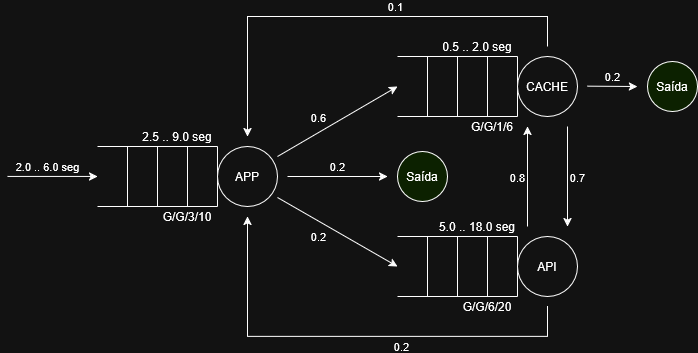

The diagram above was exported from draw.io. Its source (the exported page's mxGraphModel, read from the mxfile embedded in the PNG):
<mxGraphModel dx="975" dy="530" grid="1" gridSize="10" guides="1" tooltips="1" connect="1" arrows="1" fold="1" page="0" pageScale="1" pageWidth="827" pageHeight="1169" math="0" shadow="0">
  <root>
    <mxCell id="0" />
    <mxCell id="1" parent="0" />
    <mxCell id="vKg7eZP2fQxTCXC73ioJ-3" edge="1" parent="1" style="endArrow=none;html=1;rounded=0;" value="">
      <mxGeometry height="50" relative="1" width="50" as="geometry">
        <mxPoint x="100" y="430" as="sourcePoint" />
        <mxPoint x="220" y="430" as="targetPoint" />
      </mxGeometry>
    </mxCell>
    <mxCell id="vKg7eZP2fQxTCXC73ioJ-4" edge="1" parent="1" style="endArrow=none;html=1;rounded=0;" value="">
      <mxGeometry height="50" relative="1" width="50" as="geometry">
        <mxPoint x="100" y="490" as="sourcePoint" />
        <mxPoint x="220" y="490" as="targetPoint" />
      </mxGeometry>
    </mxCell>
    <mxCell id="vKg7eZP2fQxTCXC73ioJ-6" edge="1" parent="1" style="endArrow=none;html=1;rounded=0;" value="">
      <mxGeometry height="50" relative="1" width="50" as="geometry">
        <mxPoint x="220" y="490" as="sourcePoint" />
        <mxPoint x="220" y="430" as="targetPoint" />
      </mxGeometry>
    </mxCell>
    <mxCell id="vKg7eZP2fQxTCXC73ioJ-7" edge="1" parent="1" style="endArrow=none;html=1;rounded=0;" value="">
      <mxGeometry height="50" relative="1" width="50" as="geometry">
        <mxPoint x="190" y="490" as="sourcePoint" />
        <mxPoint x="190" y="430" as="targetPoint" />
      </mxGeometry>
    </mxCell>
    <mxCell id="vKg7eZP2fQxTCXC73ioJ-8" edge="1" parent="1" style="endArrow=none;html=1;rounded=0;" value="">
      <mxGeometry height="50" relative="1" width="50" as="geometry">
        <mxPoint x="160" y="490" as="sourcePoint" />
        <mxPoint x="160" y="430" as="targetPoint" />
      </mxGeometry>
    </mxCell>
    <mxCell id="vKg7eZP2fQxTCXC73ioJ-9" edge="1" parent="1" style="endArrow=none;html=1;rounded=0;" value="">
      <mxGeometry height="50" relative="1" width="50" as="geometry">
        <mxPoint x="130" y="490" as="sourcePoint" />
        <mxPoint x="130" y="430" as="targetPoint" />
      </mxGeometry>
    </mxCell>
    <mxCell id="vKg7eZP2fQxTCXC73ioJ-10" parent="1" style="ellipse;whiteSpace=wrap;html=1;aspect=fixed;" value="APP" vertex="1">
      <mxGeometry height="60" width="60" x="220" y="430" as="geometry" />
    </mxCell>
    <mxCell id="vKg7eZP2fQxTCXC73ioJ-11" edge="1" parent="1" style="endArrow=none;html=1;rounded=0;" value="">
      <mxGeometry height="50" relative="1" width="50" as="geometry">
        <mxPoint x="400" y="340" as="sourcePoint" />
        <mxPoint x="520" y="340" as="targetPoint" />
      </mxGeometry>
    </mxCell>
    <mxCell id="vKg7eZP2fQxTCXC73ioJ-12" edge="1" parent="1" style="endArrow=none;html=1;rounded=0;" value="">
      <mxGeometry height="50" relative="1" width="50" as="geometry">
        <mxPoint x="400" y="400" as="sourcePoint" />
        <mxPoint x="520" y="400" as="targetPoint" />
      </mxGeometry>
    </mxCell>
    <mxCell id="vKg7eZP2fQxTCXC73ioJ-13" edge="1" parent="1" style="endArrow=none;html=1;rounded=0;" value="">
      <mxGeometry height="50" relative="1" width="50" as="geometry">
        <mxPoint x="520" y="400" as="sourcePoint" />
        <mxPoint x="520" y="340" as="targetPoint" />
      </mxGeometry>
    </mxCell>
    <mxCell id="vKg7eZP2fQxTCXC73ioJ-14" edge="1" parent="1" style="endArrow=none;html=1;rounded=0;" value="">
      <mxGeometry height="50" relative="1" width="50" as="geometry">
        <mxPoint x="490" y="400" as="sourcePoint" />
        <mxPoint x="490" y="340" as="targetPoint" />
      </mxGeometry>
    </mxCell>
    <mxCell id="vKg7eZP2fQxTCXC73ioJ-15" edge="1" parent="1" style="endArrow=none;html=1;rounded=0;" value="">
      <mxGeometry height="50" relative="1" width="50" as="geometry">
        <mxPoint x="460" y="400" as="sourcePoint" />
        <mxPoint x="460" y="340" as="targetPoint" />
      </mxGeometry>
    </mxCell>
    <mxCell id="vKg7eZP2fQxTCXC73ioJ-16" edge="1" parent="1" style="endArrow=none;html=1;rounded=0;" value="">
      <mxGeometry height="50" relative="1" width="50" as="geometry">
        <mxPoint x="430" y="400" as="sourcePoint" />
        <mxPoint x="430" y="340" as="targetPoint" />
      </mxGeometry>
    </mxCell>
    <mxCell id="vKg7eZP2fQxTCXC73ioJ-17" parent="1" style="ellipse;whiteSpace=wrap;html=1;aspect=fixed;" value="CACHE" vertex="1">
      <mxGeometry height="60" width="60" x="520" y="340" as="geometry" />
    </mxCell>
    <mxCell id="vKg7eZP2fQxTCXC73ioJ-18" edge="1" parent="1" style="endArrow=none;html=1;rounded=0;" value="">
      <mxGeometry height="50" relative="1" width="50" as="geometry">
        <mxPoint x="400" y="520" as="sourcePoint" />
        <mxPoint x="520" y="520" as="targetPoint" />
      </mxGeometry>
    </mxCell>
    <mxCell id="vKg7eZP2fQxTCXC73ioJ-19" edge="1" parent="1" style="endArrow=none;html=1;rounded=0;" value="">
      <mxGeometry height="50" relative="1" width="50" as="geometry">
        <mxPoint x="400" y="580" as="sourcePoint" />
        <mxPoint x="520" y="580" as="targetPoint" />
      </mxGeometry>
    </mxCell>
    <mxCell id="vKg7eZP2fQxTCXC73ioJ-20" edge="1" parent="1" style="endArrow=none;html=1;rounded=0;" value="">
      <mxGeometry height="50" relative="1" width="50" as="geometry">
        <mxPoint x="520" y="580" as="sourcePoint" />
        <mxPoint x="520" y="520" as="targetPoint" />
      </mxGeometry>
    </mxCell>
    <mxCell id="vKg7eZP2fQxTCXC73ioJ-21" edge="1" parent="1" style="endArrow=none;html=1;rounded=0;" value="">
      <mxGeometry height="50" relative="1" width="50" as="geometry">
        <mxPoint x="490" y="580" as="sourcePoint" />
        <mxPoint x="490" y="520" as="targetPoint" />
      </mxGeometry>
    </mxCell>
    <mxCell id="vKg7eZP2fQxTCXC73ioJ-22" edge="1" parent="1" style="endArrow=none;html=1;rounded=0;" value="">
      <mxGeometry height="50" relative="1" width="50" as="geometry">
        <mxPoint x="460" y="580" as="sourcePoint" />
        <mxPoint x="460" y="520" as="targetPoint" />
      </mxGeometry>
    </mxCell>
    <mxCell id="vKg7eZP2fQxTCXC73ioJ-23" edge="1" parent="1" style="endArrow=none;html=1;rounded=0;" value="">
      <mxGeometry height="50" relative="1" width="50" as="geometry">
        <mxPoint x="430" y="580" as="sourcePoint" />
        <mxPoint x="430" y="520" as="targetPoint" />
      </mxGeometry>
    </mxCell>
    <mxCell id="vKg7eZP2fQxTCXC73ioJ-24" parent="1" style="ellipse;whiteSpace=wrap;html=1;aspect=fixed;" value="API" vertex="1">
      <mxGeometry height="60" width="60" x="520" y="520" as="geometry" />
    </mxCell>
    <mxCell id="vKg7eZP2fQxTCXC73ioJ-25" edge="1" parent="1" style="endArrow=classic;html=1;rounded=0;" value="">
      <mxGeometry height="50" relative="1" width="50" as="geometry">
        <mxPoint x="280" y="440" as="sourcePoint" />
        <mxPoint x="400" y="370" as="targetPoint" />
      </mxGeometry>
    </mxCell>
    <mxCell id="vKg7eZP2fQxTCXC73ioJ-33" connectable="0" parent="vKg7eZP2fQxTCXC73ioJ-25" style="edgeLabel;html=1;align=center;verticalAlign=middle;resizable=0;points=[];" value="0.6" vertex="1">
      <mxGeometry relative="1" x="-0.0675" y="-1" as="geometry">
        <mxPoint x="-16" y="-8" as="offset" />
      </mxGeometry>
    </mxCell>
    <mxCell id="vKg7eZP2fQxTCXC73ioJ-26" edge="1" parent="1" style="endArrow=classic;html=1;rounded=0;" value="">
      <mxGeometry height="50" relative="1" width="50" as="geometry">
        <mxPoint x="280" y="481" as="sourcePoint" />
        <mxPoint x="400" y="550" as="targetPoint" />
      </mxGeometry>
    </mxCell>
    <mxCell id="vKg7eZP2fQxTCXC73ioJ-34" connectable="0" parent="vKg7eZP2fQxTCXC73ioJ-26" style="edgeLabel;html=1;align=center;verticalAlign=middle;resizable=0;points=[];" value="0.2" vertex="1">
      <mxGeometry relative="1" x="0.0138" y="-1" as="geometry">
        <mxPoint x="-20" y="3" as="offset" />
      </mxGeometry>
    </mxCell>
    <mxCell id="vKg7eZP2fQxTCXC73ioJ-28" edge="1" parent="1" style="endArrow=classic;html=1;rounded=0;" value="2.0 .. 6.0 seg">
      <mxGeometry height="50" relative="1" width="50" x="-0.1111" y="10" as="geometry">
        <mxPoint as="offset" />
        <mxPoint x="10" y="459.93" as="sourcePoint" />
        <mxPoint x="100" y="459.93" as="targetPoint" />
      </mxGeometry>
    </mxCell>
    <mxCell id="vKg7eZP2fQxTCXC73ioJ-29" edge="1" parent="1" style="endArrow=classic;html=1;rounded=0;" value="">
      <mxGeometry height="50" relative="1" width="50" as="geometry">
        <mxPoint x="290" y="460" as="sourcePoint" />
        <mxPoint x="390" y="460" as="targetPoint" />
      </mxGeometry>
    </mxCell>
    <mxCell id="vKg7eZP2fQxTCXC73ioJ-31" connectable="0" parent="vKg7eZP2fQxTCXC73ioJ-29" style="edgeLabel;html=1;align=center;verticalAlign=middle;resizable=0;points=[];" value="0.2" vertex="1">
      <mxGeometry relative="1" x="-0.0114" y="2" as="geometry">
        <mxPoint y="-8" as="offset" />
      </mxGeometry>
    </mxCell>
    <mxCell id="vKg7eZP2fQxTCXC73ioJ-30" parent="1" style="ellipse;whiteSpace=wrap;html=1;aspect=fixed;fillColor=#E6FFCC;" value="Saída" vertex="1">
      <mxGeometry height="50" width="50" x="400" y="435" as="geometry" />
    </mxCell>
    <mxCell id="vKg7eZP2fQxTCXC73ioJ-36" edge="1" parent="1" style="endArrow=none;html=1;rounded=0;startArrow=classic;startFill=1;endFill=0;" value="">
      <mxGeometry height="50" relative="1" width="50" as="geometry">
        <Array as="points">
          <mxPoint x="250" y="300" />
          <mxPoint x="550" y="300" />
        </Array>
        <mxPoint x="250" y="420" as="sourcePoint" />
        <mxPoint x="550" y="330" as="targetPoint" />
      </mxGeometry>
    </mxCell>
    <mxCell id="vKg7eZP2fQxTCXC73ioJ-37" connectable="0" parent="vKg7eZP2fQxTCXC73ioJ-36" style="edgeLabel;html=1;align=center;verticalAlign=middle;resizable=0;points=[];" value="0.1" vertex="1">
      <mxGeometry relative="1" x="-0.0995" y="1" as="geometry">
        <mxPoint x="65" y="-9" as="offset" />
      </mxGeometry>
    </mxCell>
    <mxCell id="vKg7eZP2fQxTCXC73ioJ-38" edge="1" parent="1" style="endArrow=classic;html=1;rounded=0;" value="">
      <mxGeometry height="50" relative="1" width="50" as="geometry">
        <Array as="points">
          <mxPoint x="550" y="620" />
          <mxPoint x="250" y="620" />
        </Array>
        <mxPoint x="550" y="590" as="sourcePoint" />
        <mxPoint x="250" y="500" as="targetPoint" />
      </mxGeometry>
    </mxCell>
    <mxCell id="vKg7eZP2fQxTCXC73ioJ-39" connectable="0" parent="vKg7eZP2fQxTCXC73ioJ-38" style="edgeLabel;html=1;align=center;verticalAlign=middle;resizable=0;points=[];" value="0.2" vertex="1">
      <mxGeometry relative="1" x="-0.2223" y="1" as="geometry">
        <mxPoint x="-1" y="9" as="offset" />
      </mxGeometry>
    </mxCell>
    <mxCell id="vKg7eZP2fQxTCXC73ioJ-40" edge="1" parent="1" style="endArrow=classic;html=1;rounded=0;" value="">
      <mxGeometry height="50" relative="1" width="50" as="geometry">
        <mxPoint x="530" y="510" as="sourcePoint" />
        <mxPoint x="530" y="410" as="targetPoint" />
      </mxGeometry>
    </mxCell>
    <mxCell id="vKg7eZP2fQxTCXC73ioJ-42" connectable="0" parent="vKg7eZP2fQxTCXC73ioJ-40" style="edgeLabel;html=1;align=center;verticalAlign=middle;resizable=0;points=[];" value="0.7" vertex="1">
      <mxGeometry relative="1" x="0.2314" y="1" as="geometry">
        <mxPoint x="51" y="12" as="offset" />
      </mxGeometry>
    </mxCell>
    <mxCell id="vKg7eZP2fQxTCXC73ioJ-41" edge="1" parent="1" style="endArrow=classic;html=1;rounded=0;" value="">
      <mxGeometry height="50" relative="1" width="50" as="geometry">
        <mxPoint x="570" y="410" as="sourcePoint" />
        <mxPoint x="570" y="510" as="targetPoint" />
      </mxGeometry>
    </mxCell>
    <mxCell id="vKg7eZP2fQxTCXC73ioJ-43" connectable="0" parent="vKg7eZP2fQxTCXC73ioJ-41" style="edgeLabel;html=1;align=center;verticalAlign=middle;resizable=0;points=[];" value="0.8" vertex="1">
      <mxGeometry relative="1" x="-0.0371" as="geometry">
        <mxPoint x="-50" y="2" as="offset" />
      </mxGeometry>
    </mxCell>
    <mxCell id="vKg7eZP2fQxTCXC73ioJ-44" parent="1" style="ellipse;whiteSpace=wrap;html=1;aspect=fixed;fillColor=#E6FFCC;" value="Saída" vertex="1">
      <mxGeometry height="50" width="50" x="650" y="345" as="geometry" />
    </mxCell>
    <mxCell id="vKg7eZP2fQxTCXC73ioJ-47" edge="1" parent="1" style="endArrow=classic;html=1;rounded=0;" value="">
      <mxGeometry height="50" relative="1" width="50" as="geometry">
        <mxPoint x="590" y="369.65999999999997" as="sourcePoint" />
        <mxPoint x="640" y="370" as="targetPoint" />
      </mxGeometry>
    </mxCell>
    <mxCell id="vKg7eZP2fQxTCXC73ioJ-48" connectable="0" parent="vKg7eZP2fQxTCXC73ioJ-47" style="edgeLabel;html=1;align=center;verticalAlign=middle;resizable=0;points=[];" value="0.2" vertex="1">
      <mxGeometry relative="1" x="-0.0114" y="2" as="geometry">
        <mxPoint y="-8" as="offset" />
      </mxGeometry>
    </mxCell>
    <mxCell id="vKg7eZP2fQxTCXC73ioJ-49" parent="1" style="text;html=1;whiteSpace=wrap;strokeColor=none;fillColor=none;align=center;verticalAlign=middle;rounded=0;" value="G/G/3/10" vertex="1">
      <mxGeometry height="20" width="60" x="160" y="490" as="geometry" />
    </mxCell>
    <mxCell id="vKg7eZP2fQxTCXC73ioJ-50" parent="1" style="text;html=1;whiteSpace=wrap;strokeColor=none;fillColor=none;align=center;verticalAlign=middle;rounded=0;" value="G/G/6/20" vertex="1">
      <mxGeometry height="20" width="60" x="460" y="580" as="geometry" />
    </mxCell>
    <mxCell id="vKg7eZP2fQxTCXC73ioJ-51" parent="1" style="text;html=1;whiteSpace=wrap;strokeColor=none;fillColor=none;align=center;verticalAlign=middle;rounded=0;" value="G/G/1/6" vertex="1">
      <mxGeometry height="20" width="50" x="470" y="400" as="geometry" />
    </mxCell>
    <mxCell id="vKg7eZP2fQxTCXC73ioJ-52" parent="1" style="text;html=1;whiteSpace=wrap;strokeColor=none;fillColor=none;align=center;verticalAlign=middle;rounded=0;" value="5.0 .. 18.0 seg" vertex="1">
      <mxGeometry height="20" width="80" x="440" y="500" as="geometry" />
    </mxCell>
    <mxCell id="vKg7eZP2fQxTCXC73ioJ-55" parent="1" style="text;html=1;whiteSpace=wrap;strokeColor=none;fillColor=none;align=center;verticalAlign=middle;rounded=0;" value="0.5 .. 2.0 seg" vertex="1">
      <mxGeometry height="20" width="80" x="440" y="320" as="geometry" />
    </mxCell>
    <mxCell id="vKg7eZP2fQxTCXC73ioJ-56" parent="1" style="text;html=1;whiteSpace=wrap;strokeColor=none;fillColor=none;align=center;verticalAlign=middle;rounded=0;" value="2.5 .. 9.0 seg" vertex="1">
      <mxGeometry height="20" width="80" x="140" y="410" as="geometry" />
    </mxCell>
  </root>
</mxGraphModel>